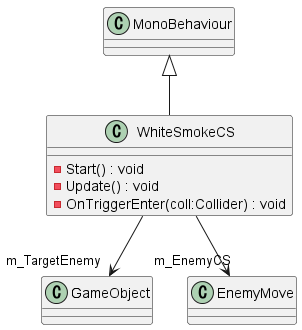

The diagram above was rendered by PlantUML. Its source (embedded in the PNG):
@startuml
class WhiteSmokeCS {
    - Start() : void
    - Update() : void
    - OnTriggerEnter(coll:Collider) : void
}
MonoBehaviour <|-- WhiteSmokeCS
WhiteSmokeCS --> "m_TargetEnemy" GameObject
WhiteSmokeCS --> "m_EnemyCS" EnemyMove
@enduml